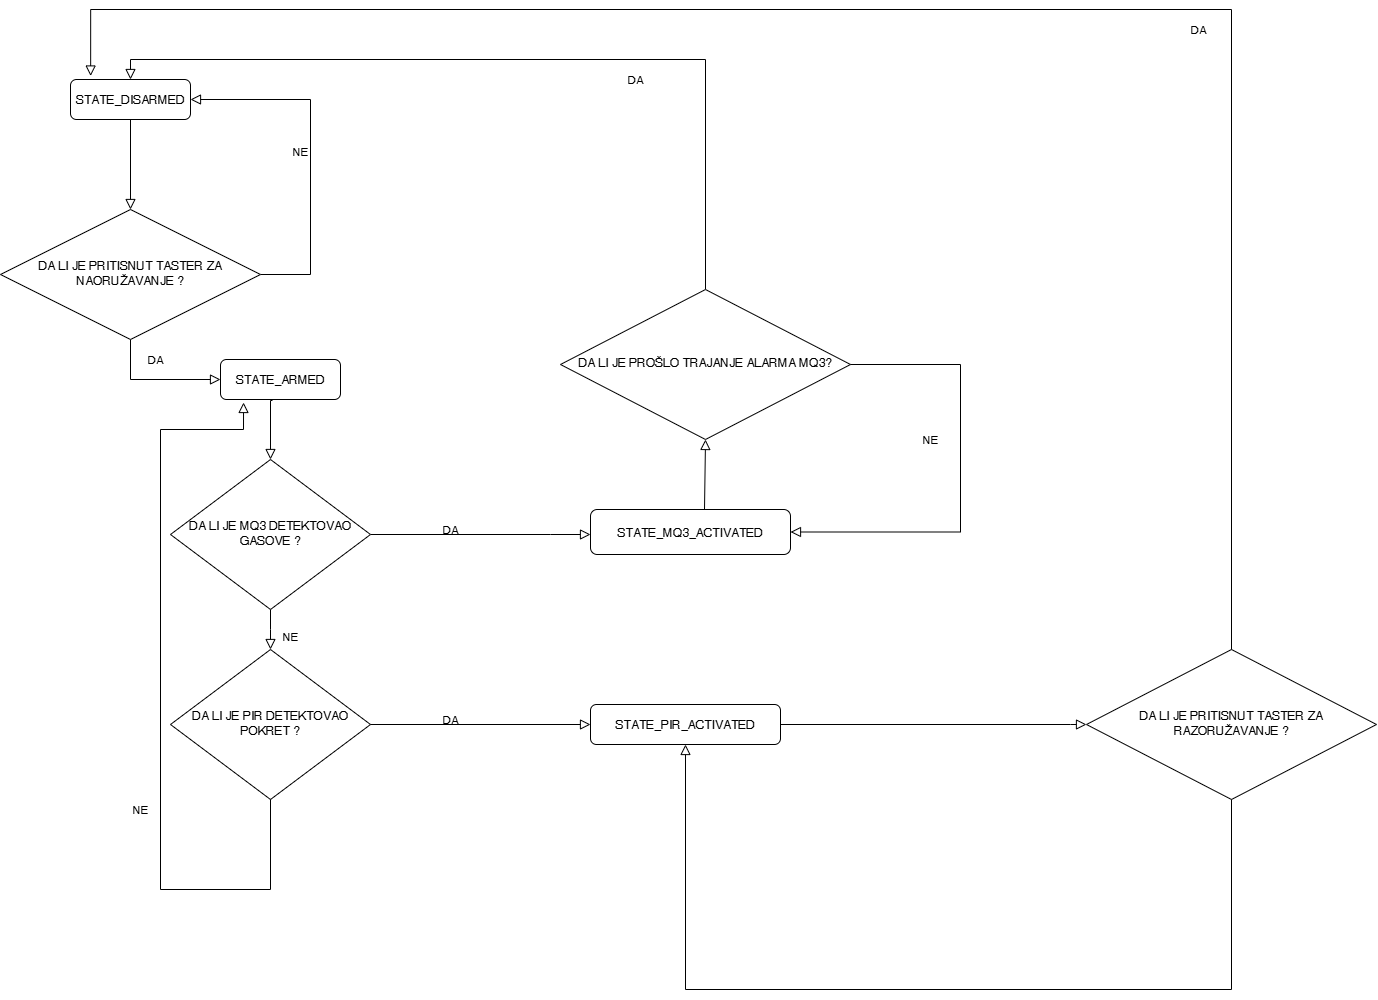

The diagram above was exported from draw.io. Its source (the exported page's mxGraphModel, read from the mxfile embedded in the PNG):
<mxGraphModel dx="2085" dy="2332" grid="1" gridSize="10" guides="1" tooltips="1" connect="1" arrows="1" fold="1" page="1" pageScale="1" pageWidth="827" pageHeight="1169" math="0" shadow="0">
  <root>
    <mxCell id="WIyWlLk6GJQsqaUBKTNV-0" />
    <mxCell id="WIyWlLk6GJQsqaUBKTNV-1" parent="WIyWlLk6GJQsqaUBKTNV-0" />
    <mxCell id="WIyWlLk6GJQsqaUBKTNV-2" value="" style="rounded=0;html=1;jettySize=auto;orthogonalLoop=1;fontSize=11;endArrow=block;endFill=0;endSize=8;strokeWidth=1;shadow=0;labelBackgroundColor=none;edgeStyle=orthogonalEdgeStyle;" parent="WIyWlLk6GJQsqaUBKTNV-1" source="WIyWlLk6GJQsqaUBKTNV-3" target="WIyWlLk6GJQsqaUBKTNV-6" edge="1">
      <mxGeometry relative="1" as="geometry" />
    </mxCell>
    <mxCell id="WIyWlLk6GJQsqaUBKTNV-3" value="STATE_DISARMED" style="rounded=1;whiteSpace=wrap;html=1;fontSize=12;glass=0;strokeWidth=1;shadow=0;" parent="WIyWlLk6GJQsqaUBKTNV-1" vertex="1">
      <mxGeometry x="80" y="40" width="120" height="40" as="geometry" />
    </mxCell>
    <mxCell id="WIyWlLk6GJQsqaUBKTNV-4" value="DA" style="rounded=0;html=1;jettySize=auto;orthogonalLoop=1;fontSize=11;endArrow=block;endFill=0;endSize=8;strokeWidth=1;shadow=0;labelBackgroundColor=none;edgeStyle=orthogonalEdgeStyle;entryX=0;entryY=0.5;entryDx=0;entryDy=0;" parent="WIyWlLk6GJQsqaUBKTNV-1" source="WIyWlLk6GJQsqaUBKTNV-6" target="WIyWlLk6GJQsqaUBKTNV-7" edge="1">
      <mxGeometry y="20" relative="1" as="geometry">
        <mxPoint as="offset" />
      </mxGeometry>
    </mxCell>
    <mxCell id="WIyWlLk6GJQsqaUBKTNV-5" value="NE" style="edgeStyle=orthogonalEdgeStyle;rounded=0;html=1;jettySize=auto;orthogonalLoop=1;fontSize=11;endArrow=block;endFill=0;endSize=8;strokeWidth=1;shadow=0;labelBackgroundColor=none;entryX=1;entryY=0.5;entryDx=0;entryDy=0;" parent="WIyWlLk6GJQsqaUBKTNV-1" source="WIyWlLk6GJQsqaUBKTNV-6" target="WIyWlLk6GJQsqaUBKTNV-3" edge="1">
      <mxGeometry y="10" relative="1" as="geometry">
        <mxPoint as="offset" />
        <mxPoint x="340" y="50" as="targetPoint" />
        <Array as="points">
          <mxPoint x="320" y="235" />
          <mxPoint x="320" y="60" />
        </Array>
      </mxGeometry>
    </mxCell>
    <mxCell id="WIyWlLk6GJQsqaUBKTNV-6" value="DA LI JE PRITISNUT TASTER ZA NAORUŽAVANJE ?" style="rhombus;whiteSpace=wrap;html=1;shadow=0;fontFamily=Helvetica;fontSize=12;align=center;strokeWidth=1;spacing=6;spacingTop=-4;" parent="WIyWlLk6GJQsqaUBKTNV-1" vertex="1">
      <mxGeometry x="10" y="170" width="260" height="130" as="geometry" />
    </mxCell>
    <mxCell id="WIyWlLk6GJQsqaUBKTNV-7" value="STATE_ARMED" style="rounded=1;whiteSpace=wrap;html=1;fontSize=12;glass=0;strokeWidth=1;shadow=0;" parent="WIyWlLk6GJQsqaUBKTNV-1" vertex="1">
      <mxGeometry x="230" y="320" width="120" height="40" as="geometry" />
    </mxCell>
    <mxCell id="WIyWlLk6GJQsqaUBKTNV-8" value="NE" style="rounded=0;html=1;jettySize=auto;orthogonalLoop=1;fontSize=11;endArrow=block;endFill=0;endSize=8;strokeWidth=1;shadow=0;labelBackgroundColor=none;edgeStyle=orthogonalEdgeStyle;exitX=0.5;exitY=1;exitDx=0;exitDy=0;entryX=0.5;entryY=0;entryDx=0;entryDy=0;" parent="WIyWlLk6GJQsqaUBKTNV-1" source="WIyWlLk6GJQsqaUBKTNV-10" target="g4k5ugeKE5JhI0Z6FBQ6-0" edge="1">
      <mxGeometry x="0.3333" y="20" relative="1" as="geometry">
        <mxPoint as="offset" />
        <mxPoint x="560" y="750" as="sourcePoint" />
        <mxPoint x="570" y="860" as="targetPoint" />
        <Array as="points">
          <mxPoint x="280" y="590" />
          <mxPoint x="280" y="590" />
        </Array>
      </mxGeometry>
    </mxCell>
    <mxCell id="WIyWlLk6GJQsqaUBKTNV-9" value="DA" style="edgeStyle=orthogonalEdgeStyle;rounded=0;html=1;jettySize=auto;orthogonalLoop=1;fontSize=11;endArrow=block;endFill=0;endSize=8;strokeWidth=1;shadow=0;labelBackgroundColor=none;exitX=1;exitY=0.5;exitDx=0;exitDy=0;" parent="WIyWlLk6GJQsqaUBKTNV-1" source="WIyWlLk6GJQsqaUBKTNV-10" target="WIyWlLk6GJQsqaUBKTNV-12" edge="1">
      <mxGeometry x="-0.2793" y="5" relative="1" as="geometry">
        <mxPoint as="offset" />
        <mxPoint x="510" y="650" as="sourcePoint" />
        <Array as="points">
          <mxPoint x="560" y="495" />
          <mxPoint x="560" y="495" />
        </Array>
      </mxGeometry>
    </mxCell>
    <mxCell id="WIyWlLk6GJQsqaUBKTNV-10" value="DA LI JE MQ3 DETEKTOVAO GASOVE ?" style="rhombus;whiteSpace=wrap;html=1;shadow=0;fontFamily=Helvetica;fontSize=12;align=center;strokeWidth=1;spacing=6;spacingTop=-4;" parent="WIyWlLk6GJQsqaUBKTNV-1" vertex="1">
      <mxGeometry x="180" y="420" width="200" height="150" as="geometry" />
    </mxCell>
    <mxCell id="WIyWlLk6GJQsqaUBKTNV-11" value="STATE_PIR_ACTIVATED" style="rounded=1;whiteSpace=wrap;html=1;fontSize=12;glass=0;strokeWidth=1;shadow=0;" parent="WIyWlLk6GJQsqaUBKTNV-1" vertex="1">
      <mxGeometry x="600" y="665" width="190" height="40" as="geometry" />
    </mxCell>
    <mxCell id="WIyWlLk6GJQsqaUBKTNV-12" value="STATE_MQ3_ACTIVATED" style="rounded=1;whiteSpace=wrap;html=1;fontSize=12;glass=0;strokeWidth=1;shadow=0;" parent="WIyWlLk6GJQsqaUBKTNV-1" vertex="1">
      <mxGeometry x="600" y="470" width="200" height="45" as="geometry" />
    </mxCell>
    <mxCell id="g4k5ugeKE5JhI0Z6FBQ6-0" value="DA LI JE PIR DETEKTOVAO POKRET ?" style="rhombus;whiteSpace=wrap;html=1;shadow=0;fontFamily=Helvetica;fontSize=12;align=center;strokeWidth=1;spacing=6;spacingTop=-4;" vertex="1" parent="WIyWlLk6GJQsqaUBKTNV-1">
      <mxGeometry x="180" y="610" width="200" height="150" as="geometry" />
    </mxCell>
    <mxCell id="g4k5ugeKE5JhI0Z6FBQ6-2" value="" style="rounded=0;html=1;jettySize=auto;orthogonalLoop=1;fontSize=11;endArrow=block;endFill=0;endSize=8;strokeWidth=1;shadow=0;labelBackgroundColor=none;edgeStyle=orthogonalEdgeStyle;exitX=0.433;exitY=1.025;exitDx=0;exitDy=0;entryX=0.5;entryY=0;entryDx=0;entryDy=0;exitPerimeter=0;" edge="1" parent="WIyWlLk6GJQsqaUBKTNV-1" source="WIyWlLk6GJQsqaUBKTNV-7" target="WIyWlLk6GJQsqaUBKTNV-10">
      <mxGeometry x="-0.1273" y="69" relative="1" as="geometry">
        <mxPoint as="offset" />
        <mxPoint x="270" y="390" as="sourcePoint" />
        <mxPoint x="270" y="440" as="targetPoint" />
        <Array as="points">
          <mxPoint x="280" y="361" />
        </Array>
      </mxGeometry>
    </mxCell>
    <mxCell id="g4k5ugeKE5JhI0Z6FBQ6-4" value="DA" style="edgeStyle=orthogonalEdgeStyle;rounded=0;html=1;jettySize=auto;orthogonalLoop=1;fontSize=11;endArrow=block;endFill=0;endSize=8;strokeWidth=1;shadow=0;labelBackgroundColor=none;exitX=1;exitY=0.5;exitDx=0;exitDy=0;entryX=0;entryY=0.5;entryDx=0;entryDy=0;" edge="1" parent="WIyWlLk6GJQsqaUBKTNV-1" source="g4k5ugeKE5JhI0Z6FBQ6-0" target="WIyWlLk6GJQsqaUBKTNV-11">
      <mxGeometry x="-0.2793" y="5" relative="1" as="geometry">
        <mxPoint as="offset" />
        <mxPoint x="460" y="580" as="sourcePoint" />
        <mxPoint x="590" y="670" as="targetPoint" />
        <Array as="points" />
      </mxGeometry>
    </mxCell>
    <mxCell id="g4k5ugeKE5JhI0Z6FBQ6-6" value="NE" style="edgeStyle=orthogonalEdgeStyle;rounded=0;html=1;jettySize=auto;orthogonalLoop=1;fontSize=11;endArrow=block;endFill=0;endSize=8;strokeWidth=1;shadow=0;labelBackgroundColor=none;exitX=0.5;exitY=1;exitDx=0;exitDy=0;entryX=0.192;entryY=1.075;entryDx=0;entryDy=0;entryPerimeter=0;" edge="1" parent="WIyWlLk6GJQsqaUBKTNV-1" source="g4k5ugeKE5JhI0Z6FBQ6-0" target="WIyWlLk6GJQsqaUBKTNV-7">
      <mxGeometry x="-0.2727" y="20" relative="1" as="geometry">
        <mxPoint as="offset" />
        <mxPoint x="440" y="810" as="sourcePoint" />
        <mxPoint x="520" y="340" as="targetPoint" />
        <Array as="points">
          <mxPoint x="280" y="850" />
          <mxPoint x="170" y="850" />
          <mxPoint x="170" y="390" />
          <mxPoint x="253" y="390" />
        </Array>
      </mxGeometry>
    </mxCell>
    <mxCell id="g4k5ugeKE5JhI0Z6FBQ6-8" value="DA" style="edgeStyle=orthogonalEdgeStyle;rounded=0;html=1;jettySize=auto;orthogonalLoop=1;fontSize=11;endArrow=block;endFill=0;endSize=8;strokeWidth=1;shadow=0;labelBackgroundColor=none;exitX=0.5;exitY=0;exitDx=0;exitDy=0;entryX=0.5;entryY=0;entryDx=0;entryDy=0;" edge="1" parent="WIyWlLk6GJQsqaUBKTNV-1" source="g4k5ugeKE5JhI0Z6FBQ6-10" target="WIyWlLk6GJQsqaUBKTNV-3">
      <mxGeometry x="-0.2716" y="20" relative="1" as="geometry">
        <mxPoint as="offset" />
        <mxPoint x="510" y="110" as="sourcePoint" />
        <mxPoint x="630" as="targetPoint" />
        <Array as="points">
          <mxPoint x="715" y="20" />
          <mxPoint x="140" y="20" />
        </Array>
      </mxGeometry>
    </mxCell>
    <mxCell id="g4k5ugeKE5JhI0Z6FBQ6-9" value="" style="edgeStyle=orthogonalEdgeStyle;rounded=0;html=1;jettySize=auto;orthogonalLoop=1;fontSize=11;endArrow=block;endFill=0;endSize=8;strokeWidth=1;shadow=0;labelBackgroundColor=none;exitX=0.57;exitY=0;exitDx=0;exitDy=0;entryX=0.5;entryY=1;entryDx=0;entryDy=0;exitPerimeter=0;" edge="1" parent="WIyWlLk6GJQsqaUBKTNV-1" source="WIyWlLk6GJQsqaUBKTNV-12" target="g4k5ugeKE5JhI0Z6FBQ6-10">
      <mxGeometry x="-0.2793" y="5" relative="1" as="geometry">
        <mxPoint as="offset" />
        <mxPoint x="880" y="530" as="sourcePoint" />
        <mxPoint x="1100" y="530" as="targetPoint" />
        <Array as="points">
          <mxPoint x="715" y="470" />
        </Array>
      </mxGeometry>
    </mxCell>
    <mxCell id="g4k5ugeKE5JhI0Z6FBQ6-10" value="DA LI JE PROŠLO TRAJANJE ALARMA MQ3?" style="rhombus;whiteSpace=wrap;html=1;shadow=0;fontFamily=Helvetica;fontSize=12;align=center;strokeWidth=1;spacing=6;spacingTop=-4;" vertex="1" parent="WIyWlLk6GJQsqaUBKTNV-1">
      <mxGeometry x="570" y="250" width="290" height="150" as="geometry" />
    </mxCell>
    <mxCell id="g4k5ugeKE5JhI0Z6FBQ6-13" value="NE" style="edgeStyle=orthogonalEdgeStyle;rounded=0;html=1;jettySize=auto;orthogonalLoop=1;fontSize=11;endArrow=block;endFill=0;endSize=8;strokeWidth=1;shadow=0;labelBackgroundColor=none;exitX=1;exitY=0.5;exitDx=0;exitDy=0;entryX=1;entryY=0.5;entryDx=0;entryDy=0;" edge="1" parent="WIyWlLk6GJQsqaUBKTNV-1" source="g4k5ugeKE5JhI0Z6FBQ6-10" target="WIyWlLk6GJQsqaUBKTNV-12">
      <mxGeometry x="-0.1733" y="-30" relative="1" as="geometry">
        <mxPoint as="offset" />
        <mxPoint x="940" y="310" as="sourcePoint" />
        <mxPoint x="1160" y="310" as="targetPoint" />
        <Array as="points">
          <mxPoint x="970" y="325" />
          <mxPoint x="970" y="492" />
        </Array>
      </mxGeometry>
    </mxCell>
    <mxCell id="g4k5ugeKE5JhI0Z6FBQ6-14" value="DA LI JE PRITISNUT TASTER ZA RAZORUŽAVANJE ?" style="rhombus;whiteSpace=wrap;html=1;shadow=0;fontFamily=Helvetica;fontSize=12;align=center;strokeWidth=1;spacing=6;spacingTop=-4;" vertex="1" parent="WIyWlLk6GJQsqaUBKTNV-1">
      <mxGeometry x="1096" y="610" width="290" height="150" as="geometry" />
    </mxCell>
    <mxCell id="g4k5ugeKE5JhI0Z6FBQ6-15" value="" style="edgeStyle=orthogonalEdgeStyle;rounded=0;html=1;jettySize=auto;orthogonalLoop=1;fontSize=11;endArrow=block;endFill=0;endSize=8;strokeWidth=1;shadow=0;labelBackgroundColor=none;exitX=1;exitY=0.5;exitDx=0;exitDy=0;entryX=0;entryY=0.5;entryDx=0;entryDy=0;" edge="1" parent="WIyWlLk6GJQsqaUBKTNV-1" source="WIyWlLk6GJQsqaUBKTNV-11" target="g4k5ugeKE5JhI0Z6FBQ6-14">
      <mxGeometry x="-0.2793" y="5" relative="1" as="geometry">
        <mxPoint as="offset" />
        <mxPoint x="910" y="650" as="sourcePoint" />
        <mxPoint x="1130" y="650" as="targetPoint" />
        <Array as="points">
          <mxPoint x="1080" y="685" />
        </Array>
      </mxGeometry>
    </mxCell>
    <mxCell id="g4k5ugeKE5JhI0Z6FBQ6-16" value="DA" style="edgeStyle=orthogonalEdgeStyle;rounded=0;html=1;jettySize=auto;orthogonalLoop=1;fontSize=11;endArrow=block;endFill=0;endSize=8;strokeWidth=1;shadow=0;labelBackgroundColor=none;exitX=0.5;exitY=0;exitDx=0;exitDy=0;entryX=0.168;entryY=-0.087;entryDx=0;entryDy=0;entryPerimeter=0;" edge="1" parent="WIyWlLk6GJQsqaUBKTNV-1" source="g4k5ugeKE5JhI0Z6FBQ6-14" target="WIyWlLk6GJQsqaUBKTNV-3">
      <mxGeometry x="-0.2716" y="20" relative="1" as="geometry">
        <mxPoint as="offset" />
        <mxPoint x="1240" y="600" as="sourcePoint" />
        <mxPoint x="100" as="targetPoint" />
        <Array as="points">
          <mxPoint x="1241" y="-30" />
          <mxPoint x="100" y="-30" />
        </Array>
      </mxGeometry>
    </mxCell>
    <mxCell id="g4k5ugeKE5JhI0Z6FBQ6-17" value="" style="edgeStyle=orthogonalEdgeStyle;rounded=0;html=1;jettySize=auto;orthogonalLoop=1;fontSize=11;endArrow=block;endFill=0;endSize=8;strokeWidth=1;shadow=0;labelBackgroundColor=none;exitX=0.5;exitY=1;exitDx=0;exitDy=0;entryX=0.5;entryY=1;entryDx=0;entryDy=0;" edge="1" parent="WIyWlLk6GJQsqaUBKTNV-1" source="g4k5ugeKE5JhI0Z6FBQ6-14" target="WIyWlLk6GJQsqaUBKTNV-11">
      <mxGeometry x="-0.2793" y="5" relative="1" as="geometry">
        <mxPoint as="offset" />
        <mxPoint x="1100" y="780" as="sourcePoint" />
        <mxPoint x="1220" y="950" as="targetPoint" />
        <Array as="points">
          <mxPoint x="1241" y="950" />
          <mxPoint x="695" y="950" />
        </Array>
      </mxGeometry>
    </mxCell>
  </root>
</mxGraphModel>